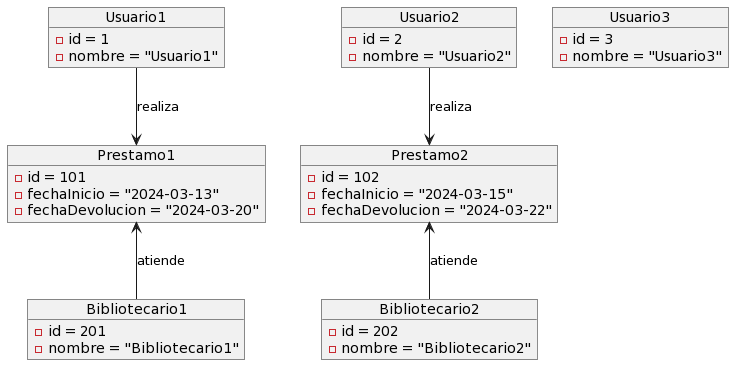

The diagram above was rendered by PlantUML. Its source (embedded in the PNG):
@startuml
object Usuario1 {
  -id = 1
  -nombre = "Usuario1"
}

object Usuario2 {
  -id = 2
  -nombre = "Usuario2"
}

object Usuario3 {
  -id = 3
  -nombre = "Usuario3"
}

object Prestamo1 {
  -id = 101
  -fechaInicio = "2024-03-13"
  -fechaDevolucion = "2024-03-20"
}

object Prestamo2 {
  -id = 102
  -fechaInicio = "2024-03-15"
  -fechaDevolucion = "2024-03-22"
}

object Bibliotecario1 {
  -id = 201
  -nombre = "Bibliotecario1"
}

object Bibliotecario2 {
  -id = 202
  -nombre = "Bibliotecario2"
}

Usuario1 --> Prestamo1 : realiza
Usuario2 --> Prestamo2 : realiza
Prestamo1 <-- Bibliotecario1 : atiende
Prestamo2 <-- Bibliotecario2 : atiende
@enduml